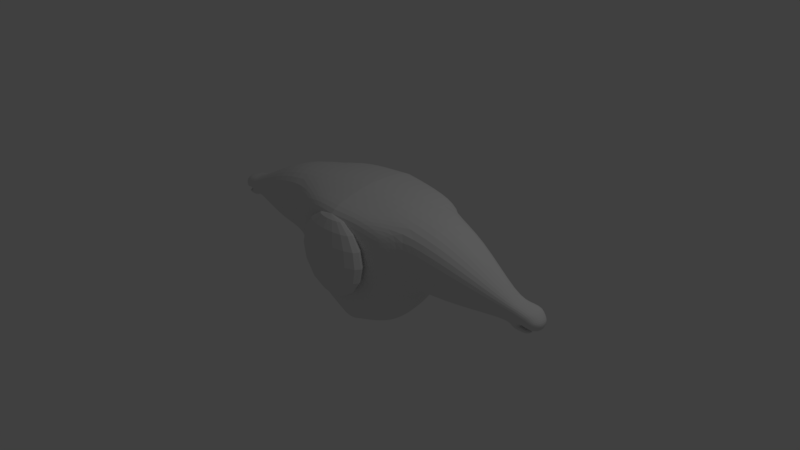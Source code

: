 # Source: bigeye.blend  (saved by Blender 2.79.0; exported with 4.5.12 LTS)
import bpy
from mathutils import Matrix  # noqa: F401  (used for matrix-valued properties, if any)

bpy.ops.wm.read_factory_settings(use_empty=True)
scene = bpy.context.scene
scene.name = 'Scene'

# ---- collections
col_collection_1 = bpy.data.collections.new('Collection 1'); scene.collection.children.link(col_collection_1)

# ---- materials (node trees are filled in below, after node groups)
mat_material = bpy.data.materials.new('Material')
mat_material.alpha_threshold = 0.0
mat_material.use_transparent_shadow = False
mat_material.roughness = 0.5
mat_material.line_color = (0.0, 0.0, 0.0, 1.0)

# ---- material node trees

# ---- world
world_world = bpy.data.worlds.new('World'); scene.world = world_world
world_world.color = (0.05088, 0.05088, 0.05088)
world_world.use_sun_shadow = False
world_world.sun_shadow_jitter_overblur = 0.0
world_world.cycles.sampling_method = 'MANUAL'

# ---- cameras
cam_camera = bpy.data.cameras.new('Camera')
cam_camera.clip_end = 100.0
cam_camera.lens = 35.0
cam_camera.sensor_width = 32.0
cam_camera.sensor_height = 18.0
cam_camera.ortho_scale = 7.314
cam_camera.dof.focus_distance = 0.0
cam_camera.dof.aperture_fstop = 128.0

# ---- lights
light_lamp = bpy.data.lights.new('Lamp', 'POINT')
light_lamp.transmission_factor = 0.0
light_lamp.cutoff_distance = 30.0
light_lamp.energy = 100.0
light_lamp.shadow_buffer_clip_start = 1.001
light_lamp.shadow_soft_size = 0.1
light_lamp.shadow_maximum_resolution = 0.006
light_lamp.use_absolute_resolution = True

# ---- meshes
me_sphere = bpy.data.meshes.new('Sphere')
me_sphere.from_pydata([(0.0008179, 0.5095, 0.9173), (0.0005824, 0.8038, 0.696), (0.0002582, 0.9756, 0.3688), (-0.0001053, 0.999, -0.01466), (-0.0004528, 0.8702, -0.3958), (-0.0007313, 0.609, -0.7168), (-0.0008985, 0.2551, -0.9286), (-0.0009289, -0.1377, -0.999), (0.0009289, 0.1377, 0.999), (0.1473, 0.4806, 0.9176), (0.2712, 0.7502, 0.6966), (0.3538, 0.9057, 0.3694), (0.3826, 0.9233, -0.01391), (0.3531, 0.8003, -0.3951), (0.2699, 0.5555, -0.7162), (0.1456, 0.2261, -0.9283), (0.2714, 0.3978, 0.9187), (0.5006, 0.5973, 0.6986), (0.6536, 0.7059, 0.3721), (0.707, 0.707, -0.01103), (0.6529, 0.6005, -0.3925), (0.4993, 0.4025, -0.7142), (0.2697, 0.1433, -0.9272), (0.3544, 0.2738, 0.9205), (0.6539, 0.3683, 0.7018), (0.8539, 0.4066, 0.3763), (0.9238, 0.3831, -0.006481), (0.8532, 0.3012, -0.3883), (0.6526, 0.1735, -0.711), (0.3527, 0.01937, -0.9254), (0.3835, 0.1276, 0.9226), (0.7078, 0.09798, 0.7057), (0.9242, 0.05349, 0.3814), (1.0, 0.0008604, -0.0009426), (0.9235, -0.0519, -0.3832), (0.7064, -0.09677, -0.7071), (0.3818, -0.1269, -0.9233), (0.3544, -0.01877, 0.9248), (0.654, -0.1724, 0.7097), (0.8539, -0.2998, 0.3867), (0.9239, -0.3815, 0.00474), (0.8532, -0.4052, -0.3779), (0.6527, -0.3671, -0.703), (0.3527, -0.2732, -0.9211), (0.2715, -0.1429, 0.9267), (0.5007, -0.4017, 0.7133), (0.6537, -0.5994, 0.3913), (0.7072, -0.7058, 0.0097), (0.653, -0.7048, -0.3733), (0.4994, -0.5964, -0.6995), (0.2698, -0.3973, -0.9192), (0.1473, -0.2258, 0.928), (0.2713, -0.555, 0.7157), (0.354, -0.7997, 0.3945), (0.3828, -0.9226, 0.01318), (0.3533, -0.9051, -0.3701), (0.27, -0.7498, -0.6971), (0.1456, -0.4803, -0.9179), (0.0008985, -0.2551, 0.9286), (0.0007311, -0.609, 0.7168), (0.0004525, -0.8702, 0.3958), (0.000105, -0.999, 0.01466), (-0.0002585, -0.9756, -0.3688), (-0.0005827, -0.8038, -0.696), (-0.0008181, -0.5095, -0.9173), (-0.1456, -0.2261, 0.9283), (-0.2699, -0.5555, 0.7162), (-0.3531, -0.8003, 0.3951), (-0.3826, -0.9233, 0.01391), (-0.3538, -0.9057, -0.3694), (-0.2712, -0.7502, -0.6966), (-0.1473, -0.4805, -0.9176), (-0.2697, -0.1433, 0.9272), (-0.4993, -0.4025, 0.7142), (-0.6529, -0.6005, 0.3925), (-0.707, -0.707, 0.01103), (-0.6536, -0.7059, -0.3721), (-0.5006, -0.5973, -0.6986), (-0.2714, -0.3978, -0.9187), (-0.3527, -0.01937, 0.9254), (-0.6526, -0.1735, 0.711), (-0.8532, -0.3012, 0.3883), (-0.9238, -0.3831, 0.006481), (-0.8539, -0.4066, -0.3763), (-0.6539, -0.3683, -0.7018), (-0.3544, -0.2738, -0.9205), (-0.3818, 0.1269, 0.9233), (-0.7064, 0.09677, 0.7071), (-0.9235, 0.05191, 0.3832), (-1.0, -0.0008598, 0.0009425), (-0.9242, -0.05349, -0.3814), (-0.7078, -0.09798, -0.7057), (-0.3835, -0.1276, -0.9226), (-0.3527, 0.2732, 0.9211), (-0.6527, 0.3671, 0.703), (-0.8532, 0.4052, 0.3779), (-0.9239, 0.3815, -0.00474), (-0.8539, 0.2998, -0.3867), (-0.654, 0.1724, -0.7097), (-0.3544, 0.01877, -0.9248), (-0.2698, 0.3973, 0.9192), (-0.4994, 0.5964, 0.6995), (-0.653, 0.7048, 0.3733), (-0.7072, 0.7058, -0.0097), (-0.6537, 0.5994, -0.3913), (-0.5007, 0.4017, -0.7133), (-0.2715, 0.1429, -0.9267), (-0.1456, 0.4803, 0.9179), (-0.27, 0.7498, 0.6971), (-0.3533, 0.9051, 0.3701), (-0.3828, 0.9226, -0.01318), (-0.354, 0.7997, -0.3945), (-0.2713, 0.555, -0.7157), (-0.1473, 0.2258, -0.928)], [], [(1, 0, 9, 10), (6, 5, 14, 15), (4, 3, 12, 13), (2, 1, 10, 11), (0, 8, 9), (7, 6, 15), (5, 4, 13, 14), (3, 2, 11, 12), (13, 12, 19, 20), (11, 10, 17, 18), (9, 8, 16), (7, 15, 22), (14, 13, 20, 21), (12, 11, 18, 19), (10, 9, 16, 17), (15, 14, 21, 22), (7, 22, 29), (21, 20, 27, 28), (19, 18, 25, 26), (17, 16, 23, 24), (22, 21, 28, 29), (20, 19, 26, 27), (18, 17, 24, 25), (16, 8, 23), (26, 25, 32, 33), (24, 23, 30, 31), (29, 28, 35, 36), (27, 26, 33, 34), (25, 24, 31, 32), (23, 8, 30), (7, 29, 36), (28, 27, 34, 35), (36, 35, 42, 43), (34, 33, 40, 41), (32, 31, 38, 39), (30, 8, 37), (7, 36, 43), (35, 34, 41, 42), (33, 32, 39, 40), (31, 30, 37, 38), (39, 38, 45, 46), (37, 8, 44), (7, 43, 50), (42, 41, 48, 49), (40, 39, 46, 47), (38, 37, 44, 45), (43, 42, 49, 50), (41, 40, 47, 48), (7, 50, 57), (49, 48, 55, 56), (47, 46, 53, 54), (45, 44, 51, 52), (50, 49, 56, 57), (48, 47, 54, 55), (46, 45, 52, 53), (44, 8, 51), (52, 51, 58, 59), (57, 56, 63, 64), (55, 54, 61, 62), (53, 52, 59, 60), (51, 8, 58), (7, 57, 64), (56, 55, 62, 63), (54, 53, 60, 61), (64, 63, 70, 71), (62, 61, 68, 69), (60, 59, 66, 67), (58, 8, 65), (7, 64, 71), (63, 62, 69, 70), (61, 60, 67, 68), (59, 58, 65, 66), (65, 8, 72), (7, 71, 78), (70, 69, 76, 77), (68, 67, 74, 75), (66, 65, 72, 73), (71, 70, 77, 78), (69, 68, 75, 76), (67, 66, 73, 74), (77, 76, 83, 84), (75, 74, 81, 82), (73, 72, 79, 80), (78, 77, 84, 85), (76, 75, 82, 83), (74, 73, 80, 81), (72, 8, 79), (7, 78, 85), (85, 84, 91, 92), (83, 82, 89, 90), (81, 80, 87, 88), (79, 8, 86), (7, 85, 92), (84, 83, 90, 91), (82, 81, 88, 89), (80, 79, 86, 87), (90, 89, 96, 97), (88, 87, 94, 95), (86, 8, 93), (7, 92, 99), (91, 90, 97, 98), (89, 88, 95, 96), (87, 86, 93, 94), (92, 91, 98, 99), (7, 99, 106), (98, 97, 104, 105), (96, 95, 102, 103), (94, 93, 100, 101), (99, 98, 105, 106), (97, 96, 103, 104), (95, 94, 101, 102), (93, 8, 100), (103, 102, 109, 110), (101, 100, 107, 108), (106, 105, 112, 113), (104, 103, 110, 111), (102, 101, 108, 109), (100, 8, 107), (7, 106, 113), (105, 104, 111, 112), (113, 112, 5, 6), (111, 110, 3, 4), (109, 108, 1, 2), (107, 8, 0), (7, 113, 6), (112, 111, 4, 5), (110, 109, 2, 3), (108, 107, 0, 1)])
me_sphere.use_remesh_preserve_volume = False
me_sphere.use_remesh_preserve_attributes = False
me_sphere.use_mirror_vertex_groups = False
me_sphere.update()
me_cube = bpy.data.meshes.new('Cube')
me_cube.from_pydata([(0.4057, 0.469, -0.7637), (0.4085, -0.2435, -0.7128), (0.9739, 0.6871, 0.7611), (0.7679, -0.465, 0.6412), (-0.003971, 0.4985, -0.877), (-0.003055, -0.3379, -0.805), (1.904e-07, 0.7988, 0.9006), (-0.0001752, -0.6447, 0.7999), (0.4568, 0.02117, -0.8155), (1.116, -3.555e-07, 0.9085), (-1.19e-07, -1.428e-07, 0.9849), (-0.003055, 0.01634, -0.9369), (1.04, 0.573, 0.8664), (0.437, 0.2674, -0.7879), (-0.0005346, 0.3228, -0.9218), (0.9303, -0.3642, 0.08367), (0.7673, -0.2248, -0.3148), (0.6269, -0.1392, -0.5922), (0.1959, 0.4741, -0.8289), (0.2583, -0.2701, -0.7522), (0.5057, 0.7524, 0.8724), (0.3704, -0.5905, 0.7977), (0.2065, 0.01762, -0.9025), (0.5057, -0.00642, 0.9566), (0.5779, 0.5015, -0.6281), (0.7533, 0.6126, -0.3248), (0.924, 0.6768, 0.04958), (0.5354, -0.3124, -0.5729), (0.624, -0.4303, -0.282), (0.7216, -0.4928, 0.1447), (-0.002943, 0.6415, -0.6797), (1.666e-07, 0.7988, -0.2276), (1.785e-07, 0.8596, 0.2898), (-3.278e-07, -0.5695, 0.2609), (-2.086e-07, -0.6441, -0.1997), (0.003888, -0.4888, -0.6102), (1.067, -2.635e-07, -0.02414), (0.8596, 0.004679, -0.3729), (0.6686, 0.02103, -0.632), (0.4371, -0.3168, 0.8708), (0.2216, -0.1378, -0.8521), (-0.003055, -0.1928, -0.9062), (-2.108e-05, -0.3416, 0.894), (0.9639, -0.3545, 0.8048), (0.4465, -0.1361, -0.7524), (0.4162, -0.5053, 0.2235), (0.4172, -0.5401, -0.2506), (0.3243, -0.414, -0.5954), (0.3299, 0.5902, -0.6568), (0.4174, 0.7526, -0.2497), (0.4731, 0.8132, 0.2488), (7.485e-08, 0.5004, 0.9849), (0.5057, 0.5122, 0.9566), (0.1999, 0.269, -0.8564), (0.6154, 0.2891, -0.6469), (0.7831, 0.4115, -0.3383), (0.9876, 0.573, -0.009498), (1.585, 0.03383, 0.7996), (1.591, 0.4419, 0.7483), (1.459, -0.3175, 0.03398), (1.505, 0.04278, -0.03064), (1.496, -0.3066, 0.6909), (1.531, 0.4419, -0.03601), (2.351, 0.03245, 0.3338), (2.315, 0.1826, 0.3353), (2.27, -0.07372, 0.0942), (2.25, 0.06913, 0.07239), (2.283, -0.07005, 0.3159), (2.295, 0.1826, 0.07057), (2.614, 0.07772, 0.2964), (2.584, 0.276, 0.2747), (2.495, -0.07249, 0.1215), (2.526, 0.111, 0.09493), (2.56, -0.05601, 0.2777), (2.525, 0.2614, 0.07872), (2.762, 0.06563, 0.1878), (2.728, 0.2028, 0.1777), (2.661, -0.0388, 0.09576), (2.711, 0.05639, 0.06388), (2.695, -0.02879, 0.1847), (2.68, 0.194, 0.05838), (0.9471, 0.6903, 0.365), (0.7427, -0.4801, 0.371), (1.84e-07, 0.8319, 0.6066), (0.4941, 0.802, 0.5277), (-8.005e-05, -0.5754, 0.5087), (0.9457, -0.3598, 0.4124), (0.4263, -0.5247, 0.4854), (1.011, 0.573, 0.3402), (1.476, -0.3125, 0.3334), (1.559, 0.4419, 0.3215), (2.276, -0.07205, 0.1953), (2.304, 0.1826, 0.1912), (2.511, -0.06566, 0.1836), (2.548, 0.2671, 0.1548), (2.674, -0.03432, 0.1352), (2.712, 0.1974, 0.1055), (2.744, 0.05975, 0.1087), (2.426, 0.243, 0.05772), (2.388, 0.08807, 0.04867), (2.397, -0.07605, 0.08589), (2.45, -0.05545, 0.3027), (2.502, 0.06479, 0.3199), (2.492, 0.2482, 0.2965), (2.462, 0.2696, 0.1703), (2.423, -0.06577, 0.1967), (2.528, -0.06726, 0.1136), (2.535, 0.1144, 0.06309), (2.429, 0.08151, 0.01326), (2.424, -0.07967, 0.051), (2.652, -0.01642, 0.07415), (2.658, 0.08556, 0.05512), (2.616, 0.07104, 0.008823), (2.609, -0.03284, 0.02672), (2.57, 0.1015, 0.05529), (2.521, 0.07774, 0.008095), (2.563, -0.0579, 0.09729), (2.516, -0.05514, 0.03934), (2.621, -0.04311, 0.2572), (2.68, 0.07423, 0.2722), (2.61, 0.09124, 0.09285), (2.571, -0.05723, 0.1244), (2.596, 0.2334, 0.07628), (2.649, 0.2466, 0.2541), (2.614, 0.2377, 0.1351), (2.583, -0.05232, 0.1644)], [], [(86, 43, 3, 82), (48, 18, 4, 30), (87, 21, 7, 85), (39, 42, 7, 21), (40, 19, 5, 41), (53, 22, 11, 14), (52, 51, 10, 23), (9, 43, 61, 57), (13, 53, 18, 0), (44, 40, 22, 8), (43, 39, 21, 3), (1, 27, 47, 19), (28, 29, 45, 46), (25, 24, 48, 49), (8, 22, 53, 13), (0, 24, 54, 13), (24, 25, 55, 54), (25, 26, 56, 55), (23, 10, 42, 39), (9, 23, 39, 43), (82, 87, 45, 29), (37, 36, 15, 16), (26, 25, 49, 50), (81, 26, 50, 84), (0, 18, 48, 24), (27, 28, 46, 47), (36, 56, 62, 60), (38, 37, 16, 17), (8, 38, 17, 44), (2, 20, 52, 12), (1, 19, 40, 44), (22, 40, 41, 11), (13, 54, 38, 8), (54, 55, 37, 38), (55, 56, 36, 37), (19, 47, 35, 5), (47, 46, 34, 35), (46, 45, 33, 34), (84, 50, 32, 83), (50, 49, 31, 32), (49, 48, 30, 31), (44, 17, 27, 1), (17, 16, 28, 27), (16, 15, 29, 28), (12, 52, 23, 9), (81, 2, 12, 88), (20, 6, 51, 52), (18, 53, 14, 4), (86, 15, 59, 89), (88, 12, 58, 90), (12, 9, 57, 58), (15, 36, 60, 59), (90, 58, 64, 92), (57, 61, 67, 63), (59, 60, 66, 65), (60, 62, 68, 66), (89, 59, 65, 91), (58, 57, 63, 64), (99, 98, 74, 72), (105, 100, 71, 93), (103, 102, 69, 70), (104, 103, 70, 94), (102, 101, 73, 69), (119, 118, 79, 75), (121, 120, 78, 77), (120, 122, 80, 78), (125, 121, 77, 95), (123, 119, 75, 76), (124, 123, 76, 96), (95, 97, 75, 79), (97, 96, 76, 75), (78, 80, 96, 97), (77, 78, 97, 95), (122, 124, 96, 80), (118, 125, 95, 79), (98, 104, 94, 74), (101, 105, 93, 73), (61, 89, 91, 67), (62, 90, 92, 68), (56, 88, 90, 62), (43, 86, 89, 61), (26, 81, 88, 56), (20, 84, 83, 6), (2, 81, 84, 20), (3, 21, 87, 82), (45, 87, 85, 33), (15, 86, 82, 29), (67, 91, 105, 101), (68, 92, 104, 98), (65, 66, 99, 100), (63, 67, 101, 102), (92, 64, 103, 104), (64, 63, 102, 103), (91, 65, 100, 105), (66, 68, 98, 99), (72, 71, 106, 107), (71, 100, 109, 106), (99, 72, 107, 108), (100, 99, 108, 109), (115, 114, 111, 112), (114, 116, 110, 111), (117, 115, 112, 113), (116, 117, 113, 110), (110, 113, 112, 111), (106, 109, 117, 116), (109, 108, 115, 117), (107, 106, 116, 114), (108, 107, 114, 115), (73, 93, 125, 118), (74, 94, 124, 122), (94, 70, 123, 124), (70, 69, 119, 123), (93, 71, 121, 125), (72, 74, 122, 120), (71, 72, 120, 121), (69, 73, 118, 119)])
me_cube.materials.append(mat_material)
me_cube.use_remesh_preserve_volume = False
me_cube.use_remesh_preserve_attributes = False
me_cube.use_mirror_vertex_groups = False
me_cube.update()

# ---- objects
ob_sphere = bpy.data.objects.new('Sphere', me_sphere)
ob_cube = bpy.data.objects.new('Cube', me_cube)
ob_lamp = bpy.data.objects.new('Lamp', light_lamp)
ob_camera = bpy.data.objects.new('Camera', cam_camera)

# ---- transforms, parenting, visibility, modifiers, constraints
ob_sphere.location = (0.0, -0.5959, 0.2215)
ob_sphere.rotation_euler = (-0.06735, -0.008102, -0.02032)
ob_sphere.scale = (0.5465, -0.1783, 0.5465)
ob_sphere.hide_viewport = True
ob_sphere.lineart.crease_threshold = 0.0
ob_cube.location = (0.0, 0.0, 0.0)
ob_cube.lock_rotations_4d = False
ob_cube.empty_display_type = 'ARROWS'
ob_cube.lineart.crease_threshold = 0.0
_m = ob_cube.modifiers.new('Subsurf', 'SUBSURF')
_m.uv_smooth = 'PRESERVE_CORNERS'
_m.quality = 2
_m.show_only_control_edges = False
_m = ob_cube.modifiers.new('Mirror', 'MIRROR')
_m.merge_threshold = 0.0083
ob_lamp.location = (4.076, 1.005, 5.904)
ob_lamp.rotation_euler = (0.6503, 0.05522, 1.866)
ob_lamp.lock_rotations_4d = False
ob_lamp.empty_display_type = 'ARROWS'
ob_lamp.color = (0.0, 0.0, 0.0, 0.0)
ob_lamp.lineart.crease_threshold = 0.0
ob_camera.location = (7.481, -6.508, 5.344)
ob_camera.rotation_euler = (1.109, 0.0, 0.8149)
ob_camera.lock_rotations_4d = False
ob_camera.empty_display_type = 'ARROWS'
ob_camera.color = (0.0, 0.0, 0.0, 0.0)
ob_camera.display_type = 'WIRE'
ob_camera.lineart.crease_threshold = 0.0

# ---- collection membership
col_collection_1.objects.link(ob_sphere)
col_collection_1.objects.link(ob_cube)
col_collection_1.objects.link(ob_lamp)
col_collection_1.objects.link(ob_camera)

# ---- scene / render settings (as saved in the file)
scene.camera = ob_camera
scene.frame_start = 1; scene.frame_end = 250; scene.frame_set(1)
scene.render.engine = 'BLENDER_EEVEE_NEXT'
scene.render.resolution_percentage = 50
scene.render.dither_intensity = 0.0
scene.cycles.use_denoising = False
scene.cycles.samples = 128
scene.cycles.sampling_pattern = 'TABULATED_SOBOL'
scene.cycles.use_adaptive_sampling = False
scene.cycles.use_light_tree = False
scene.cycles.blur_glossy = 0.0
scene.cycles.sample_clamp_indirect = 0.0
scene.view_settings.view_transform = 'Standard'
bpy.context.view_layer.update()
